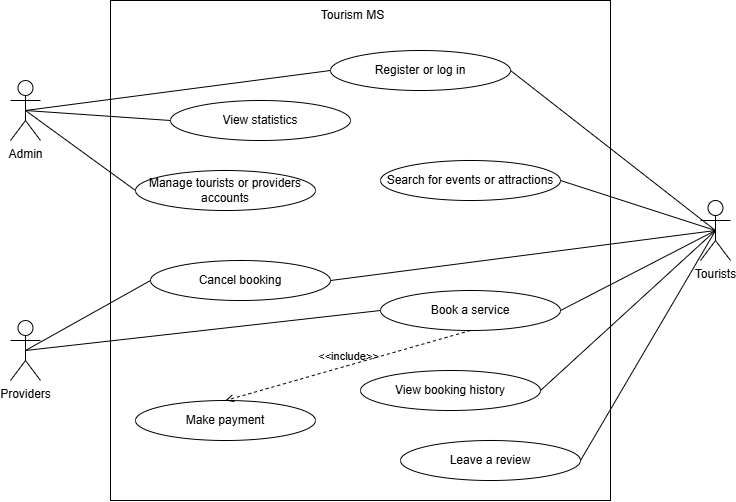

The diagram above was exported from draw.io. Its source (the exported page's mxGraphModel, read from the mxfile embedded in the PNG):
<mxGraphModel dx="1028" dy="516" grid="1" gridSize="10" guides="1" tooltips="1" connect="1" arrows="1" fold="1" page="1" pageScale="1" pageWidth="850" pageHeight="1100" math="0" shadow="0">
  <root>
    <mxCell id="0" />
    <mxCell id="1" parent="0" />
    <mxCell id="tMlHLfaby17MgsptEmGo-6" value="" style="whiteSpace=wrap;html=1;aspect=fixed;" vertex="1" parent="1">
      <mxGeometry x="200" y="170" width="500" height="500" as="geometry" />
    </mxCell>
    <mxCell id="tMlHLfaby17MgsptEmGo-7" value="Tourism MS" style="text;html=1;align=center;verticalAlign=middle;whiteSpace=wrap;rounded=0;" vertex="1" parent="1">
      <mxGeometry x="405" y="170" width="75" height="30" as="geometry" />
    </mxCell>
    <mxCell id="tMlHLfaby17MgsptEmGo-8" value="Cancel booking" style="ellipse;whiteSpace=wrap;html=1;" vertex="1" parent="1">
      <mxGeometry x="240" y="430" width="180" height="40" as="geometry" />
    </mxCell>
    <mxCell id="tMlHLfaby17MgsptEmGo-9" value="Book a service" style="ellipse;whiteSpace=wrap;html=1;" vertex="1" parent="1">
      <mxGeometry x="470" y="460" width="180" height="40" as="geometry" />
    </mxCell>
    <mxCell id="tMlHLfaby17MgsptEmGo-10" value="Providers" style="shape=umlActor;verticalLabelPosition=bottom;verticalAlign=top;html=1;outlineConnect=0;" vertex="1" parent="1">
      <mxGeometry x="100" y="490" width="30" height="60" as="geometry" />
    </mxCell>
    <mxCell id="tMlHLfaby17MgsptEmGo-12" value="Tourists" style="shape=umlActor;verticalLabelPosition=bottom;verticalAlign=top;html=1;outlineConnect=0;" vertex="1" parent="1">
      <mxGeometry x="790" y="370" width="30" height="60" as="geometry" />
    </mxCell>
    <mxCell id="tMlHLfaby17MgsptEmGo-13" value="Make payment" style="ellipse;whiteSpace=wrap;html=1;" vertex="1" parent="1">
      <mxGeometry x="225" y="570" width="180" height="40" as="geometry" />
    </mxCell>
    <mxCell id="tMlHLfaby17MgsptEmGo-15" value="&amp;lt;&amp;lt;include&amp;gt;&amp;gt;" style="endArrow=open;html=1;rounded=0;align=center;verticalAlign=bottom;dashed=1;endFill=0;labelBackgroundColor=none;entryX=0.5;entryY=0;entryDx=0;entryDy=0;exitX=0.5;exitY=1;exitDx=0;exitDy=0;" edge="1" parent="1" source="tMlHLfaby17MgsptEmGo-9" target="tMlHLfaby17MgsptEmGo-13">
      <mxGeometry relative="1" as="geometry">
        <mxPoint x="370" y="340" as="sourcePoint" />
        <mxPoint x="530" y="340" as="targetPoint" />
      </mxGeometry>
    </mxCell>
    <mxCell id="tMlHLfaby17MgsptEmGo-16" value="" style="resizable=0;html=1;align=center;verticalAlign=top;labelBackgroundColor=none;" connectable="0" vertex="1" parent="tMlHLfaby17MgsptEmGo-15">
      <mxGeometry relative="1" as="geometry" />
    </mxCell>
    <mxCell id="tMlHLfaby17MgsptEmGo-17" value="Register or log in" style="ellipse;whiteSpace=wrap;html=1;" vertex="1" parent="1">
      <mxGeometry x="420" y="220" width="180" height="40" as="geometry" />
    </mxCell>
    <mxCell id="tMlHLfaby17MgsptEmGo-18" value="Leave a review" style="ellipse;whiteSpace=wrap;html=1;" vertex="1" parent="1">
      <mxGeometry x="490" y="610" width="180" height="40" as="geometry" />
    </mxCell>
    <mxCell id="tMlHLfaby17MgsptEmGo-19" value="View booking history" style="ellipse;whiteSpace=wrap;html=1;" vertex="1" parent="1">
      <mxGeometry x="450" y="540" width="180" height="40" as="geometry" />
    </mxCell>
    <mxCell id="tMlHLfaby17MgsptEmGo-20" value="Manage tourists or providers accounts" style="ellipse;whiteSpace=wrap;html=1;" vertex="1" parent="1">
      <mxGeometry x="225" y="340" width="180" height="40" as="geometry" />
    </mxCell>
    <mxCell id="tMlHLfaby17MgsptEmGo-21" value="View statistics" style="ellipse;whiteSpace=wrap;html=1;" vertex="1" parent="1">
      <mxGeometry x="260" y="270" width="180" height="40" as="geometry" />
    </mxCell>
    <mxCell id="tMlHLfaby17MgsptEmGo-22" value="Search for events or attractions" style="ellipse;whiteSpace=wrap;html=1;" vertex="1" parent="1">
      <mxGeometry x="470" y="330" width="180" height="40" as="geometry" />
    </mxCell>
    <mxCell id="tMlHLfaby17MgsptEmGo-24" value="Admin" style="shape=umlActor;verticalLabelPosition=bottom;verticalAlign=top;html=1;" vertex="1" parent="1">
      <mxGeometry x="100" y="250" width="30" height="60" as="geometry" />
    </mxCell>
    <mxCell id="tMlHLfaby17MgsptEmGo-32" value="" style="endArrow=none;html=1;rounded=0;exitX=0.5;exitY=0.5;exitDx=0;exitDy=0;exitPerimeter=0;entryX=0;entryY=0.5;entryDx=0;entryDy=0;" edge="1" parent="1" source="tMlHLfaby17MgsptEmGo-24" target="tMlHLfaby17MgsptEmGo-17">
      <mxGeometry width="50" height="50" relative="1" as="geometry">
        <mxPoint x="400" y="470" as="sourcePoint" />
        <mxPoint x="450" y="420" as="targetPoint" />
      </mxGeometry>
    </mxCell>
    <mxCell id="tMlHLfaby17MgsptEmGo-33" value="" style="endArrow=none;html=1;rounded=0;entryX=0;entryY=0.5;entryDx=0;entryDy=0;exitX=0.5;exitY=0.5;exitDx=0;exitDy=0;exitPerimeter=0;" edge="1" parent="1" source="tMlHLfaby17MgsptEmGo-24" target="tMlHLfaby17MgsptEmGo-21">
      <mxGeometry width="50" height="50" relative="1" as="geometry">
        <mxPoint x="400" y="470" as="sourcePoint" />
        <mxPoint x="450" y="420" as="targetPoint" />
      </mxGeometry>
    </mxCell>
    <mxCell id="tMlHLfaby17MgsptEmGo-34" value="" style="endArrow=none;html=1;rounded=0;exitX=0.5;exitY=0.5;exitDx=0;exitDy=0;exitPerimeter=0;entryX=0;entryY=0.5;entryDx=0;entryDy=0;" edge="1" parent="1" source="tMlHLfaby17MgsptEmGo-24" target="tMlHLfaby17MgsptEmGo-20">
      <mxGeometry width="50" height="50" relative="1" as="geometry">
        <mxPoint x="400" y="470" as="sourcePoint" />
        <mxPoint x="450" y="420" as="targetPoint" />
      </mxGeometry>
    </mxCell>
    <mxCell id="tMlHLfaby17MgsptEmGo-35" value="" style="endArrow=none;html=1;rounded=0;entryX=0;entryY=0.5;entryDx=0;entryDy=0;exitX=0.5;exitY=0.5;exitDx=0;exitDy=0;exitPerimeter=0;" edge="1" parent="1" source="tMlHLfaby17MgsptEmGo-10" target="tMlHLfaby17MgsptEmGo-8">
      <mxGeometry width="50" height="50" relative="1" as="geometry">
        <mxPoint x="400" y="470" as="sourcePoint" />
        <mxPoint x="450" y="420" as="targetPoint" />
      </mxGeometry>
    </mxCell>
    <mxCell id="tMlHLfaby17MgsptEmGo-36" value="" style="endArrow=none;html=1;rounded=0;exitX=0.5;exitY=0.5;exitDx=0;exitDy=0;exitPerimeter=0;entryX=0;entryY=0.5;entryDx=0;entryDy=0;" edge="1" parent="1" source="tMlHLfaby17MgsptEmGo-10" target="tMlHLfaby17MgsptEmGo-9">
      <mxGeometry width="50" height="50" relative="1" as="geometry">
        <mxPoint x="400" y="470" as="sourcePoint" />
        <mxPoint x="450" y="420" as="targetPoint" />
      </mxGeometry>
    </mxCell>
    <mxCell id="tMlHLfaby17MgsptEmGo-37" value="" style="endArrow=none;html=1;rounded=0;entryX=0.5;entryY=0.5;entryDx=0;entryDy=0;entryPerimeter=0;exitX=1;exitY=0.5;exitDx=0;exitDy=0;" edge="1" parent="1" source="tMlHLfaby17MgsptEmGo-8" target="tMlHLfaby17MgsptEmGo-12">
      <mxGeometry width="50" height="50" relative="1" as="geometry">
        <mxPoint x="400" y="470" as="sourcePoint" />
        <mxPoint x="450" y="420" as="targetPoint" />
      </mxGeometry>
    </mxCell>
    <mxCell id="tMlHLfaby17MgsptEmGo-38" value="" style="endArrow=none;html=1;rounded=0;entryX=0.5;entryY=0.5;entryDx=0;entryDy=0;entryPerimeter=0;exitX=1;exitY=0.5;exitDx=0;exitDy=0;" edge="1" parent="1" source="tMlHLfaby17MgsptEmGo-9" target="tMlHLfaby17MgsptEmGo-12">
      <mxGeometry width="50" height="50" relative="1" as="geometry">
        <mxPoint x="400" y="470" as="sourcePoint" />
        <mxPoint x="450" y="420" as="targetPoint" />
      </mxGeometry>
    </mxCell>
    <mxCell id="tMlHLfaby17MgsptEmGo-39" value="" style="endArrow=none;html=1;rounded=0;entryX=0.5;entryY=0.5;entryDx=0;entryDy=0;entryPerimeter=0;exitX=1;exitY=0.5;exitDx=0;exitDy=0;" edge="1" parent="1" source="tMlHLfaby17MgsptEmGo-22" target="tMlHLfaby17MgsptEmGo-12">
      <mxGeometry width="50" height="50" relative="1" as="geometry">
        <mxPoint x="400" y="470" as="sourcePoint" />
        <mxPoint x="450" y="420" as="targetPoint" />
      </mxGeometry>
    </mxCell>
    <mxCell id="tMlHLfaby17MgsptEmGo-40" value="" style="endArrow=none;html=1;rounded=0;entryX=0.5;entryY=0.5;entryDx=0;entryDy=0;entryPerimeter=0;exitX=1;exitY=0.5;exitDx=0;exitDy=0;" edge="1" parent="1" source="tMlHLfaby17MgsptEmGo-17" target="tMlHLfaby17MgsptEmGo-12">
      <mxGeometry width="50" height="50" relative="1" as="geometry">
        <mxPoint x="400" y="470" as="sourcePoint" />
        <mxPoint x="450" y="420" as="targetPoint" />
      </mxGeometry>
    </mxCell>
    <mxCell id="tMlHLfaby17MgsptEmGo-41" value="" style="endArrow=none;html=1;rounded=0;entryX=0.5;entryY=0.5;entryDx=0;entryDy=0;entryPerimeter=0;exitX=1;exitY=0.5;exitDx=0;exitDy=0;" edge="1" parent="1" source="tMlHLfaby17MgsptEmGo-19" target="tMlHLfaby17MgsptEmGo-12">
      <mxGeometry width="50" height="50" relative="1" as="geometry">
        <mxPoint x="400" y="470" as="sourcePoint" />
        <mxPoint x="450" y="420" as="targetPoint" />
      </mxGeometry>
    </mxCell>
    <mxCell id="tMlHLfaby17MgsptEmGo-42" value="" style="endArrow=none;html=1;rounded=0;entryX=0.5;entryY=0.5;entryDx=0;entryDy=0;entryPerimeter=0;exitX=1;exitY=0.5;exitDx=0;exitDy=0;" edge="1" parent="1" source="tMlHLfaby17MgsptEmGo-18" target="tMlHLfaby17MgsptEmGo-12">
      <mxGeometry width="50" height="50" relative="1" as="geometry">
        <mxPoint x="400" y="470" as="sourcePoint" />
        <mxPoint x="450" y="420" as="targetPoint" />
      </mxGeometry>
    </mxCell>
  </root>
</mxGraphModel>